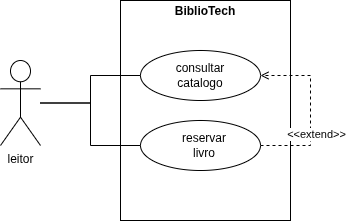

The diagram above was exported from draw.io. Its source (the exported page's mxGraphModel, read from the mxfile embedded in the PNG):
<mxGraphModel dx="653" dy="827" grid="1" gridSize="10" guides="1" tooltips="1" connect="1" arrows="1" fold="1" page="1" pageScale="1" pageWidth="827" pageHeight="1169" math="0" shadow="0">
  <root>
    <mxCell id="0" />
    <mxCell id="1" parent="0" />
    <mxCell id="6ncWs2Ldl9TSNuP7Y0tG-5" parent="1" style="verticalAlign=top;align=left;overflow=fill;html=1;whiteSpace=wrap;" value="&lt;p style=&quot;margin:0px;margin-top:4px;text-align:center;&quot;&gt;&lt;b&gt;BiblioTech&lt;/b&gt;&lt;/p&gt;" vertex="1">
      <mxGeometry height="220" width="170" x="330" y="130" as="geometry" />
    </mxCell>
    <mxCell id="6ncWs2Ldl9TSNuP7Y0tG-6" parent="1" style="ellipse;whiteSpace=wrap;html=1;shapeInside=1;" value="" vertex="1">
      <mxGeometry height="50" width="120" x="350" y="180" as="geometry" />
    </mxCell>
    <mxCell id="6ncWs2Ldl9TSNuP7Y0tG-7" parent="1" style="text;html=1;whiteSpace=wrap;strokeColor=none;fillColor=none;align=center;verticalAlign=middle;rounded=0;" value="consultar catalogo" vertex="1">
      <mxGeometry height="30" width="60" x="380" y="190" as="geometry" />
    </mxCell>
    <mxCell id="6ncWs2Ldl9TSNuP7Y0tG-16" edge="1" parent="1" source="6ncWs2Ldl9TSNuP7Y0tG-9" style="edgeStyle=orthogonalEdgeStyle;rounded=0;orthogonalLoop=1;jettySize=auto;html=1;entryX=1;entryY=0.5;entryDx=0;entryDy=0;exitX=1;exitY=0.5;exitDx=0;exitDy=0;dashed=1;endArrow=open;endFill=0;" target="6ncWs2Ldl9TSNuP7Y0tG-6">
      <mxGeometry relative="1" as="geometry">
        <Array as="points">
          <mxPoint x="520" y="275" />
          <mxPoint x="520" y="205" />
        </Array>
      </mxGeometry>
    </mxCell>
    <mxCell id="6ncWs2Ldl9TSNuP7Y0tG-18" connectable="0" parent="6ncWs2Ldl9TSNuP7Y0tG-16" style="edgeLabel;html=1;align=center;verticalAlign=middle;resizable=0;points=[];" value="&amp;lt;&amp;lt;extend&amp;gt;&amp;gt;" vertex="1">
      <mxGeometry relative="1" x="-0.2655" y="-5" as="geometry">
        <mxPoint as="offset" />
      </mxGeometry>
    </mxCell>
    <mxCell id="6ncWs2Ldl9TSNuP7Y0tG-9" parent="1" style="ellipse;whiteSpace=wrap;html=1;shapeInside=1;" value="" vertex="1">
      <mxGeometry height="50" width="120" x="350" y="250" as="geometry" />
    </mxCell>
    <mxCell id="6ncWs2Ldl9TSNuP7Y0tG-10" parent="1" style="text;html=1;whiteSpace=wrap;strokeColor=none;fillColor=none;align=center;verticalAlign=middle;rounded=0;" value="reservar livro" vertex="1">
      <mxGeometry height="30" width="60" x="384" y="260" as="geometry" />
    </mxCell>
    <mxCell id="6ncWs2Ldl9TSNuP7Y0tG-12" edge="1" parent="1" source="6ncWs2Ldl9TSNuP7Y0tG-11" style="edgeStyle=orthogonalEdgeStyle;rounded=0;orthogonalLoop=1;jettySize=auto;html=1;entryX=0;entryY=0.5;entryDx=0;entryDy=0;endArrow=none;endFill=0;" target="6ncWs2Ldl9TSNuP7Y0tG-6">
      <mxGeometry relative="1" as="geometry" />
    </mxCell>
    <mxCell id="6ncWs2Ldl9TSNuP7Y0tG-13" edge="1" parent="1" source="6ncWs2Ldl9TSNuP7Y0tG-11" style="edgeStyle=orthogonalEdgeStyle;rounded=0;orthogonalLoop=1;jettySize=auto;html=1;entryX=0;entryY=0.5;entryDx=0;entryDy=0;endArrow=none;endFill=0;" target="6ncWs2Ldl9TSNuP7Y0tG-9">
      <mxGeometry relative="1" as="geometry" />
    </mxCell>
    <mxCell id="6ncWs2Ldl9TSNuP7Y0tG-11" parent="1" style="shape=umlActor;verticalLabelPosition=bottom;verticalAlign=top;html=1;outlineConnect=0;" value="leitor" vertex="1">
      <mxGeometry height="85" width="40" x="210" y="190" as="geometry" />
    </mxCell>
  </root>
</mxGraphModel>